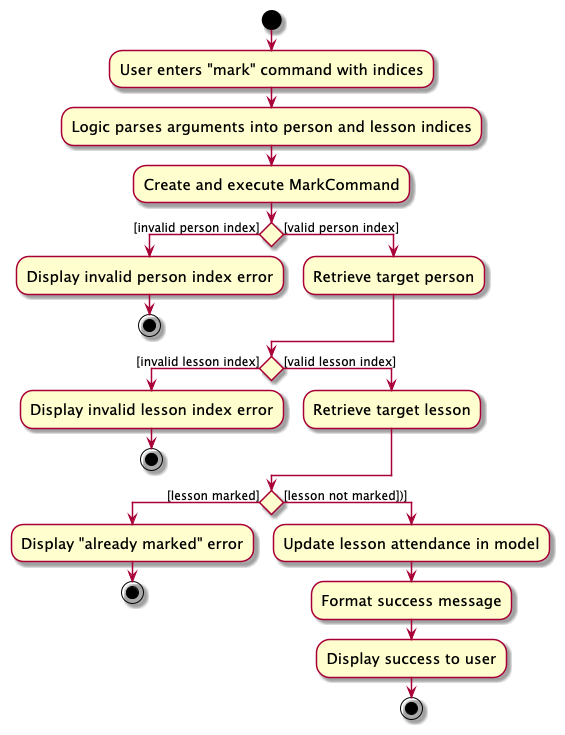

The diagram above was rendered by PlantUML. Its source (embedded in the PNG):
@startuml
skin rose
skinparam ActivityFontSize 15
skinparam ArrowFontSize 12
start
:User enters "mark" command with indices;
:Logic parses arguments into person and lesson indices;
:Create and execute MarkCommand;
if () then ([invalid person index])
  :Display invalid person index error;
  stop
else ([valid person index])
  :Retrieve target person;
endif
if () then ([invalid lesson index])
  :Display invalid lesson index error;
  stop
else ([valid lesson index])
  :Retrieve target lesson;
endif
if () then ([lesson marked])
  :Display "already marked" error;
  stop
else ([lesson not marked])])
  :Update lesson attendance in model;
  :Format success message;
  :Display success to user;
  stop
endif
@enduml